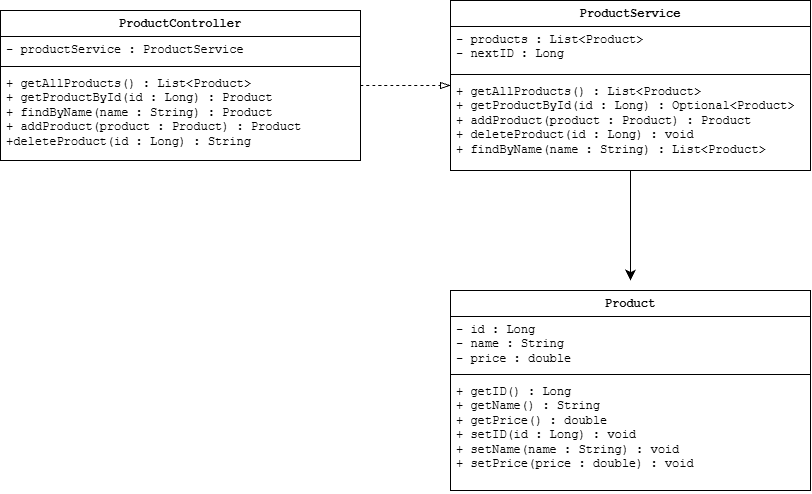

The diagram above was exported from draw.io. Its source (the exported page's mxGraphModel, read from the mxfile embedded in the PNG):
<mxGraphModel dx="981" dy="668" grid="1" gridSize="10" guides="1" tooltips="1" connect="1" arrows="1" fold="1" page="1" pageScale="1" pageWidth="827" pageHeight="1169" math="0" shadow="0">
  <root>
    <mxCell id="0" />
    <mxCell id="1" parent="0" />
    <mxCell id="OVa9rgFhjbzJ44nwPd9h-1" parent="1" style="swimlane;fontStyle=1;align=center;verticalAlign=top;childLayout=stackLayout;horizontal=1;startSize=26;horizontalStack=0;resizeParent=1;resizeParentMax=0;resizeLast=0;collapsible=1;marginBottom=0;whiteSpace=wrap;html=1;fontFamily=Courier New;" value="Product" vertex="1">
      <mxGeometry height="200" width="360" x="520" y="320" as="geometry" />
    </mxCell>
    <mxCell id="OVa9rgFhjbzJ44nwPd9h-2" parent="OVa9rgFhjbzJ44nwPd9h-1" style="text;strokeColor=none;fillColor=none;align=left;verticalAlign=top;spacingLeft=4;spacingRight=4;overflow=hidden;rotatable=0;points=[[0,0.5],[1,0.5]];portConstraint=eastwest;whiteSpace=wrap;html=1;fontFamily=Courier New;" value="- id : Long&lt;div&gt;- name : String&lt;/div&gt;&lt;div&gt;- price : double&lt;/div&gt;" vertex="1">
      <mxGeometry height="54" width="360" y="26" as="geometry" />
    </mxCell>
    <mxCell id="OVa9rgFhjbzJ44nwPd9h-3" parent="OVa9rgFhjbzJ44nwPd9h-1" style="line;strokeWidth=1;fillColor=none;align=left;verticalAlign=middle;spacingTop=-1;spacingLeft=3;spacingRight=3;rotatable=0;labelPosition=right;points=[];portConstraint=eastwest;strokeColor=inherit;fontFamily=Courier New;" value="" vertex="1">
      <mxGeometry height="8" width="360" y="80" as="geometry" />
    </mxCell>
    <mxCell id="OVa9rgFhjbzJ44nwPd9h-4" parent="OVa9rgFhjbzJ44nwPd9h-1" style="text;strokeColor=none;fillColor=none;align=left;verticalAlign=top;spacingLeft=4;spacingRight=4;overflow=hidden;rotatable=0;points=[[0,0.5],[1,0.5]];portConstraint=eastwest;whiteSpace=wrap;html=1;fontFamily=Courier New;" value="+ getID() : Long&lt;div&gt;+ getName() : String&lt;/div&gt;&lt;div&gt;+ getPrice() : double&lt;/div&gt;&lt;div&gt;+ setID(id : Long) : void&lt;/div&gt;&lt;div&gt;+ setName(name : String) : void&lt;/div&gt;&lt;div&gt;+ setPrice(price : double) : void&lt;/div&gt;&lt;div&gt;&lt;br&gt;&lt;/div&gt;&lt;div&gt;&lt;br&gt;&lt;/div&gt;" vertex="1">
      <mxGeometry height="112" width="360" y="88" as="geometry" />
    </mxCell>
    <mxCell id="OVa9rgFhjbzJ44nwPd9h-16" edge="1" parent="1" source="OVa9rgFhjbzJ44nwPd9h-6" style="edgeStyle=none;curved=1;rounded=0;orthogonalLoop=1;jettySize=auto;html=1;fontSize=12;startSize=8;endSize=8;">
      <mxGeometry relative="1" as="geometry">
        <mxPoint x="700" y="310" as="targetPoint" />
      </mxGeometry>
    </mxCell>
    <mxCell id="OVa9rgFhjbzJ44nwPd9h-6" parent="1" style="swimlane;fontStyle=1;align=center;verticalAlign=top;childLayout=stackLayout;horizontal=1;startSize=26;horizontalStack=0;resizeParent=1;resizeParentMax=0;resizeLast=0;collapsible=1;marginBottom=0;whiteSpace=wrap;html=1;fontFamily=Courier New;" value="ProductService" vertex="1">
      <mxGeometry height="170" width="360" x="520" y="30" as="geometry" />
    </mxCell>
    <mxCell id="OVa9rgFhjbzJ44nwPd9h-7" parent="OVa9rgFhjbzJ44nwPd9h-6" style="text;strokeColor=none;fillColor=none;align=left;verticalAlign=top;spacingLeft=4;spacingRight=4;overflow=hidden;rotatable=0;points=[[0,0.5],[1,0.5]];portConstraint=eastwest;whiteSpace=wrap;html=1;fontFamily=Courier New;" value="- products : List&amp;lt;Product&amp;gt;&lt;div&gt;- nextID : Long&lt;/div&gt;" vertex="1">
      <mxGeometry height="44" width="360" y="26" as="geometry" />
    </mxCell>
    <mxCell id="OVa9rgFhjbzJ44nwPd9h-8" parent="OVa9rgFhjbzJ44nwPd9h-6" style="line;strokeWidth=1;fillColor=none;align=left;verticalAlign=middle;spacingTop=-1;spacingLeft=3;spacingRight=3;rotatable=0;labelPosition=right;points=[];portConstraint=eastwest;strokeColor=inherit;fontFamily=Courier New;" value="" vertex="1">
      <mxGeometry height="8" width="360" y="70" as="geometry" />
    </mxCell>
    <mxCell id="OVa9rgFhjbzJ44nwPd9h-9" parent="OVa9rgFhjbzJ44nwPd9h-6" style="text;strokeColor=none;fillColor=none;align=left;verticalAlign=top;spacingLeft=4;spacingRight=4;overflow=hidden;rotatable=0;points=[[0,0.5],[1,0.5]];portConstraint=eastwest;whiteSpace=wrap;html=1;fontFamily=Courier New;" value="+ getAllProducts() : List&amp;lt;Product&amp;gt;&lt;div&gt;+ getProductById(id : Long) : Optional&amp;lt;Product&amp;gt;&lt;br&gt;&lt;div&gt;+ addProduct(product : Product) : Product&lt;/div&gt;&lt;/div&gt;&lt;div&gt;+ deleteProduct(id : Long) : void&lt;/div&gt;&lt;div&gt;+ findByName(name : String) : List&amp;lt;Product&amp;gt;&lt;/div&gt;" vertex="1">
      <mxGeometry height="92" width="360" y="78" as="geometry" />
    </mxCell>
    <mxCell id="OVa9rgFhjbzJ44nwPd9h-10" parent="1" style="swimlane;fontStyle=1;align=center;verticalAlign=top;childLayout=stackLayout;horizontal=1;startSize=26;horizontalStack=0;resizeParent=1;resizeParentMax=0;resizeLast=0;collapsible=1;marginBottom=0;whiteSpace=wrap;html=1;fontFamily=Courier New;" value="ProductController" vertex="1">
      <mxGeometry height="150" width="360" x="70" y="40" as="geometry" />
    </mxCell>
    <mxCell id="OVa9rgFhjbzJ44nwPd9h-11" parent="OVa9rgFhjbzJ44nwPd9h-10" style="text;strokeColor=none;fillColor=none;align=left;verticalAlign=top;spacingLeft=4;spacingRight=4;overflow=hidden;rotatable=0;points=[[0,0.5],[1,0.5]];portConstraint=eastwest;whiteSpace=wrap;html=1;fontFamily=Courier New;" value="- productService : ProductService" vertex="1">
      <mxGeometry height="26" width="360" y="26" as="geometry" />
    </mxCell>
    <mxCell id="OVa9rgFhjbzJ44nwPd9h-12" parent="OVa9rgFhjbzJ44nwPd9h-10" style="line;strokeWidth=1;fillColor=none;align=left;verticalAlign=middle;spacingTop=-1;spacingLeft=3;spacingRight=3;rotatable=0;labelPosition=right;points=[];portConstraint=eastwest;strokeColor=inherit;fontFamily=Courier New;" value="" vertex="1">
      <mxGeometry height="8" width="360" y="52" as="geometry" />
    </mxCell>
    <mxCell id="OVa9rgFhjbzJ44nwPd9h-13" parent="OVa9rgFhjbzJ44nwPd9h-10" style="text;strokeColor=none;fillColor=none;align=left;verticalAlign=top;spacingLeft=4;spacingRight=4;overflow=hidden;rotatable=0;points=[[0,0.5],[1,0.5]];portConstraint=eastwest;whiteSpace=wrap;html=1;fontFamily=Courier New;" value="+ getAllProducts() : List&amp;lt;Product&amp;gt;&lt;div&gt;+ getProductById(id : Long) : Product&lt;/div&gt;&lt;div&gt;+ findByName(name : String) : Product&lt;/div&gt;&lt;div&gt;+ addProduct(product : Product) : Product&lt;/div&gt;&lt;div&gt;+deleteProduct(id : Long) : String&lt;/div&gt;" vertex="1">
      <mxGeometry height="90" width="360" y="60" as="geometry" />
    </mxCell>
    <mxCell id="OVa9rgFhjbzJ44nwPd9h-15" edge="1" parent="1" source="OVa9rgFhjbzJ44nwPd9h-10" style="edgeStyle=none;curved=1;rounded=0;orthogonalLoop=1;jettySize=auto;html=1;entryX=0;entryY=0.076;entryDx=0;entryDy=0;entryPerimeter=0;fontSize=12;startSize=8;endSize=8;endArrow=blockThin;endFill=0;dashed=1;" target="OVa9rgFhjbzJ44nwPd9h-9">
      <mxGeometry relative="1" as="geometry" />
    </mxCell>
  </root>
</mxGraphModel>